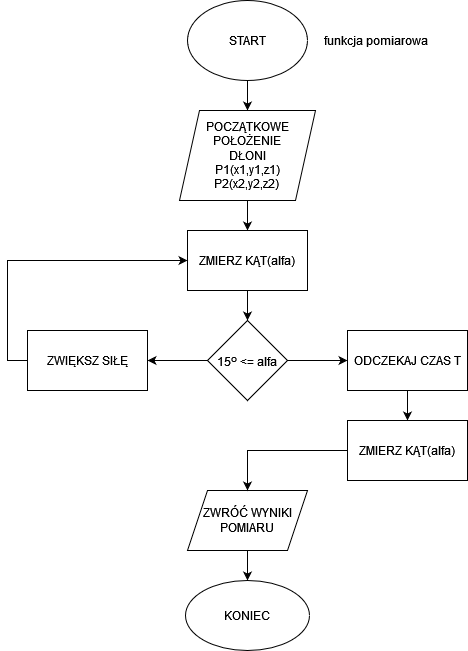

The diagram above was exported from draw.io. Its source (the exported page's mxGraphModel, read from the mxfile embedded in the PNG):
<mxGraphModel dx="1422" dy="752" grid="1" gridSize="10" guides="1" tooltips="1" connect="1" arrows="1" fold="1" page="1" pageScale="1" pageWidth="827" pageHeight="669" math="0" shadow="0">
  <root>
    <mxCell id="0" />
    <mxCell id="1" parent="0" />
    <mxCell id="DPz1LPNc45_EC4qtZHaJ-31" style="edgeStyle=orthogonalEdgeStyle;rounded=0;orthogonalLoop=1;jettySize=auto;html=1;exitX=0.5;exitY=1;exitDx=0;exitDy=0;entryX=0.5;entryY=0;entryDx=0;entryDy=0;" edge="1" parent="1" source="DPz1LPNc45_EC4qtZHaJ-2" target="DPz1LPNc45_EC4qtZHaJ-30">
      <mxGeometry relative="1" as="geometry" />
    </mxCell>
    <mxCell id="DPz1LPNc45_EC4qtZHaJ-2" value="&lt;div&gt;START&lt;/div&gt;" style="ellipse;whiteSpace=wrap;html=1;" vertex="1" parent="1">
      <mxGeometry x="354" y="10" width="120" height="80" as="geometry" />
    </mxCell>
    <mxCell id="DPz1LPNc45_EC4qtZHaJ-33" style="edgeStyle=orthogonalEdgeStyle;rounded=0;orthogonalLoop=1;jettySize=auto;html=1;exitX=0.5;exitY=1;exitDx=0;exitDy=0;entryX=0.5;entryY=0;entryDx=0;entryDy=0;" edge="1" parent="1" source="DPz1LPNc45_EC4qtZHaJ-30" target="DPz1LPNc45_EC4qtZHaJ-32">
      <mxGeometry relative="1" as="geometry" />
    </mxCell>
    <mxCell id="DPz1LPNc45_EC4qtZHaJ-30" value="&lt;div&gt;POCZĄTKOWE POŁOŻENIE&lt;/div&gt;&lt;div&gt;DŁONI&lt;/div&gt;&lt;div&gt;P1(x1,y1,z1)&lt;/div&gt;&lt;div&gt;P2(x2,y2,z2)&lt;br&gt;&lt;/div&gt;" style="shape=parallelogram;perimeter=parallelogramPerimeter;whiteSpace=wrap;html=1;fixedSize=1;" vertex="1" parent="1">
      <mxGeometry x="346" y="120" width="136" height="90" as="geometry" />
    </mxCell>
    <mxCell id="DPz1LPNc45_EC4qtZHaJ-35" value="" style="edgeStyle=orthogonalEdgeStyle;rounded=0;orthogonalLoop=1;jettySize=auto;html=1;" edge="1" parent="1" source="DPz1LPNc45_EC4qtZHaJ-32" target="DPz1LPNc45_EC4qtZHaJ-34">
      <mxGeometry relative="1" as="geometry" />
    </mxCell>
    <mxCell id="DPz1LPNc45_EC4qtZHaJ-32" value="ZMIERZ KĄT(alfa)" style="rounded=0;whiteSpace=wrap;html=1;" vertex="1" parent="1">
      <mxGeometry x="354" y="240" width="120" height="60" as="geometry" />
    </mxCell>
    <mxCell id="DPz1LPNc45_EC4qtZHaJ-37" value="" style="edgeStyle=orthogonalEdgeStyle;rounded=0;orthogonalLoop=1;jettySize=auto;html=1;" edge="1" parent="1" source="DPz1LPNc45_EC4qtZHaJ-34" target="DPz1LPNc45_EC4qtZHaJ-36">
      <mxGeometry relative="1" as="geometry" />
    </mxCell>
    <mxCell id="DPz1LPNc45_EC4qtZHaJ-40" value="" style="edgeStyle=orthogonalEdgeStyle;rounded=0;orthogonalLoop=1;jettySize=auto;html=1;" edge="1" parent="1" source="DPz1LPNc45_EC4qtZHaJ-34" target="DPz1LPNc45_EC4qtZHaJ-39">
      <mxGeometry relative="1" as="geometry" />
    </mxCell>
    <mxCell id="DPz1LPNc45_EC4qtZHaJ-34" value="15&lt;sup&gt;o&lt;/sup&gt;&lt;span style=&quot;white-space: pre&quot;&gt; &amp;lt;= alfa&lt;/span&gt;&lt;span style=&quot;white-space: pre&quot;&gt;&lt;/span&gt;" style="rhombus;whiteSpace=wrap;html=1;rounded=0;" vertex="1" parent="1">
      <mxGeometry x="374" y="330" width="80" height="80" as="geometry" />
    </mxCell>
    <mxCell id="DPz1LPNc45_EC4qtZHaJ-38" style="edgeStyle=orthogonalEdgeStyle;rounded=0;orthogonalLoop=1;jettySize=auto;html=1;exitX=0;exitY=0.5;exitDx=0;exitDy=0;entryX=0;entryY=0.5;entryDx=0;entryDy=0;" edge="1" parent="1" source="DPz1LPNc45_EC4qtZHaJ-36" target="DPz1LPNc45_EC4qtZHaJ-32">
      <mxGeometry relative="1" as="geometry" />
    </mxCell>
    <mxCell id="DPz1LPNc45_EC4qtZHaJ-36" value="ZWIĘKSZ SIŁĘ" style="whiteSpace=wrap;html=1;rounded=0;" vertex="1" parent="1">
      <mxGeometry x="194" y="340" width="120" height="60" as="geometry" />
    </mxCell>
    <mxCell id="DPz1LPNc45_EC4qtZHaJ-48" style="edgeStyle=orthogonalEdgeStyle;rounded=0;orthogonalLoop=1;jettySize=auto;html=1;exitX=0.5;exitY=1;exitDx=0;exitDy=0;entryX=0.5;entryY=0;entryDx=0;entryDy=0;" edge="1" parent="1" source="DPz1LPNc45_EC4qtZHaJ-39" target="DPz1LPNc45_EC4qtZHaJ-47">
      <mxGeometry relative="1" as="geometry" />
    </mxCell>
    <mxCell id="DPz1LPNc45_EC4qtZHaJ-39" value="ODCZEKAJ CZAS T" style="whiteSpace=wrap;html=1;rounded=0;" vertex="1" parent="1">
      <mxGeometry x="514" y="340" width="120" height="60" as="geometry" />
    </mxCell>
    <mxCell id="DPz1LPNc45_EC4qtZHaJ-46" style="edgeStyle=orthogonalEdgeStyle;rounded=0;orthogonalLoop=1;jettySize=auto;html=1;exitX=0.5;exitY=1;exitDx=0;exitDy=0;entryX=0.5;entryY=0;entryDx=0;entryDy=0;" edge="1" parent="1" source="DPz1LPNc45_EC4qtZHaJ-43" target="DPz1LPNc45_EC4qtZHaJ-45">
      <mxGeometry relative="1" as="geometry" />
    </mxCell>
    <mxCell id="DPz1LPNc45_EC4qtZHaJ-43" value="ZWRÓĆ WYNIKI POMIARU" style="shape=parallelogram;perimeter=parallelogramPerimeter;whiteSpace=wrap;html=1;fixedSize=1;rounded=0;" vertex="1" parent="1">
      <mxGeometry x="354" y="500" width="120" height="60" as="geometry" />
    </mxCell>
    <mxCell id="DPz1LPNc45_EC4qtZHaJ-45" value="&lt;div&gt;KONIEC&lt;/div&gt;" style="ellipse;whiteSpace=wrap;html=1;" vertex="1" parent="1">
      <mxGeometry x="352" y="590" width="124" height="70" as="geometry" />
    </mxCell>
    <mxCell id="DPz1LPNc45_EC4qtZHaJ-49" style="edgeStyle=orthogonalEdgeStyle;rounded=0;orthogonalLoop=1;jettySize=auto;html=1;exitX=0;exitY=0.5;exitDx=0;exitDy=0;entryX=0.5;entryY=0;entryDx=0;entryDy=0;" edge="1" parent="1" source="DPz1LPNc45_EC4qtZHaJ-47" target="DPz1LPNc45_EC4qtZHaJ-43">
      <mxGeometry relative="1" as="geometry" />
    </mxCell>
    <mxCell id="DPz1LPNc45_EC4qtZHaJ-47" value="ZMIERZ KĄT(alfa)" style="rounded=0;whiteSpace=wrap;html=1;" vertex="1" parent="1">
      <mxGeometry x="514" y="430" width="120" height="60" as="geometry" />
    </mxCell>
    <mxCell id="DPz1LPNc45_EC4qtZHaJ-50" value="funkcja pomiarowa" style="text;html=1;align=center;verticalAlign=middle;resizable=0;points=[];autosize=1;strokeColor=none;fillColor=none;" vertex="1" parent="1">
      <mxGeometry x="482" y="40" width="120" height="20" as="geometry" />
    </mxCell>
  </root>
</mxGraphModel>